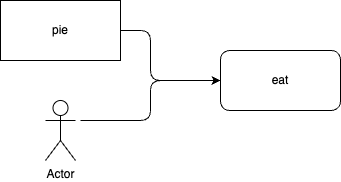

The diagram above was exported from draw.io. Its source (the exported page's mxGraphModel, read from the mxfile embedded in the PNG):
<mxGraphModel dx="967" dy="561" grid="1" gridSize="10" guides="1" tooltips="1" connect="1" arrows="1" fold="1" page="1" pageScale="0.6" pageWidth="800" pageHeight="800" math="0" shadow="0">
  <root>
    <mxCell id="0" />
    <mxCell id="1" parent="0" />
    <mxCell id="2" value="pie" style="rounded=0;whiteSpace=wrap;html=1;" vertex="1" parent="1">
      <mxGeometry x="110" y="110" width="120" height="60" as="geometry" />
    </mxCell>
    <mxCell id="3" value="eat" style="rounded=1;whiteSpace=wrap;html=1;" vertex="1" parent="1">
      <mxGeometry x="330" y="160" width="120" height="60" as="geometry" />
    </mxCell>
    <mxCell id="4" value="Actor" style="shape=umlActor;verticalLabelPosition=bottom;verticalAlign=top;html=1;outlineConnect=0;" vertex="1" parent="1">
      <mxGeometry x="155" y="210" width="30" height="60" as="geometry" />
    </mxCell>
    <mxCell id="5" value="" style="endArrow=classic;html=1;entryX=0;entryY=0.5;entryDx=0;entryDy=0;" edge="1" parent="1" target="3">
      <mxGeometry width="50" height="50" relative="1" as="geometry">
        <mxPoint x="190" y="230" as="sourcePoint" />
        <mxPoint x="440" y="270" as="targetPoint" />
        <Array as="points">
          <mxPoint x="260" y="230" />
          <mxPoint x="260" y="190" />
        </Array>
      </mxGeometry>
    </mxCell>
    <mxCell id="6" value="" style="endArrow=classic;html=1;exitX=1;exitY=0.5;exitDx=0;exitDy=0;entryX=0;entryY=0.5;entryDx=0;entryDy=0;" edge="1" parent="1" source="2" target="3">
      <mxGeometry width="50" height="50" relative="1" as="geometry">
        <mxPoint x="390" y="320" as="sourcePoint" />
        <mxPoint x="440" y="270" as="targetPoint" />
        <Array as="points">
          <mxPoint x="260" y="140" />
          <mxPoint x="260" y="190" />
        </Array>
      </mxGeometry>
    </mxCell>
  </root>
</mxGraphModel>